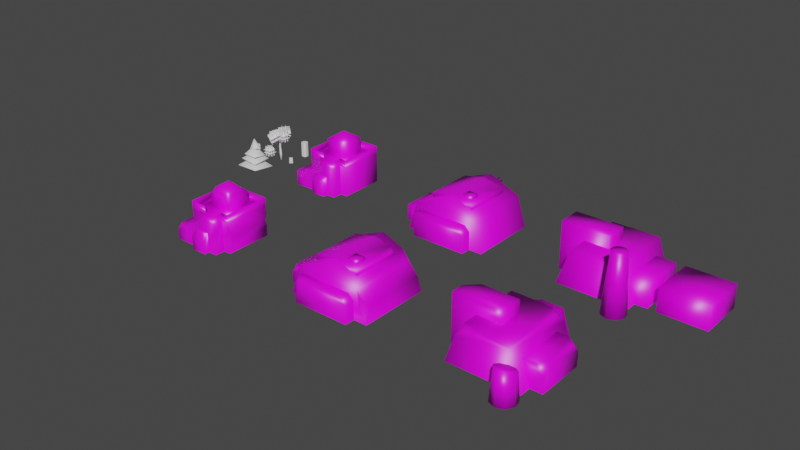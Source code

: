 # Source: Buildings.blend  (saved by Blender 2.92.15; exported with 4.5.12 LTS)
import bpy
from mathutils import Matrix  # noqa: F401  (used for matrix-valued properties, if any)

bpy.ops.wm.read_factory_settings(use_empty=True)
scene = bpy.context.scene
scene.name = 'Scene'

# ---- collections
col_collection = bpy.data.collections.new('Collection'); scene.collection.children.link(col_collection)

# ---- images (referenced by path relative to the original .blend; pixels are not part of the script)
import os
ASSET_DIR = os.environ.get("B2B_ASSET_DIR", "")  # directory of the original .blend (textures are referenced by path, not embedded)
HERE = os.path.dirname(os.path.abspath(__file__))  # packed textures are extracted next to this script under _unpacked/

def load_image(name, relpath, width, height, colorspace="sRGB"):
    """Load a texture the original file referenced (path relative to the .blend, or extracted next to this script)."""
    p = next((c for c in (os.path.join(HERE, relpath), os.path.join(ASSET_DIR, relpath)) if relpath and os.path.exists(c)), "")
    if p:
        img = bpy.data.images.load(p, check_existing=True)
        img.name = name
    else:  # same state as the original file: an image datablock whose file is absent (Cycles renders it pink)
        img = bpy.data.images.new(name, width, height)
        img.source = "FILE"
        img.filepath = "//" + (relpath or name)
    img.colorspace_settings.name = colorspace
    return img
img_factory_full___albedo = load_image('Factory full - Albedo', 'Factory full - Albedo.png', 1024, 1024, 'sRGB')

# ---- materials (node trees are filled in below, after node groups)
mat_factory_full = bpy.data.materials.new('Factory full')
mat_factory_full.alpha_threshold = 0.0
mat_factory_full.use_transparent_shadow = False
mat_factory_full.line_color = (0.0, 0.0, 0.0, 1.0)

# ---- material node trees
mat_factory_full.use_nodes = True; mat_factory_full.node_tree.nodes.clear()
_N = mat_factory_full.node_tree.nodes; _L = mat_factory_full.node_tree.links
n0 = _N.new('ShaderNodeOutputMaterial'); n0.name = 'Material Output'; n0.location = (300, 300)
n1 = _N.new('ShaderNodeBsdfPrincipled'); n1.name = 'Principled BSDF'; n1.location = (10, 300)
n1.distribution = 'GGX'
n1.subsurface_method = 'BURLEY'
n1.inputs[2].default_value = 0.4
n1.inputs[3].default_value = 1.45
n1.inputs[27].default_value = (0.0, 0.0, 0.0, 1.0)
n1.inputs[28].default_value = 1.0
n2 = _N.new('ShaderNodeTexImage'); n2.name = 'Image Texture'; n2.location = (-280, 275)
n2.image = img_factory_full___albedo
_L.new(n1.outputs[0], n0.inputs[0])
_L.new(n2.outputs[0], n1.inputs[0])
n0.is_active_output = True

# ---- world
world_world = bpy.data.worlds.new('World'); scene.world = world_world
world_world.use_nodes = True; world_world.node_tree.nodes.clear()
_N = world_world.node_tree.nodes; _L = world_world.node_tree.links
n0 = _N.new('ShaderNodeOutputWorld'); n0.name = 'World Output'; n0.location = (300, 300)
n1 = _N.new('ShaderNodeBackground'); n1.name = 'Background'; n1.location = (10, 300)
n1.inputs[0].default_value = (0.05088, 0.05088, 0.05088, 1.0)
_L.new(n1.outputs[0], n0.inputs[0])
n0.is_active_output = True
world_world.color = (0.05088, 0.05088, 0.05088)
world_world.use_sun_shadow = False
world_world.sun_shadow_jitter_overblur = 0.0

# ---- meshes
me_cube = bpy.data.meshes.new('Cube')
me_cube.from_pydata([(3.0, 4.5, 4.5), (4.5, 4.5, 0.0), (3.0, -4.5, 4.5), (4.5, -4.5, 0.0), (-3.0, 4.5, 4.5), (-4.5, 4.5, 0.0), (-3.0, -4.5, 4.5), (-4.5, -4.5, 0.0), (-1.86, 4.5, 3.33), (-2.97, 4.5, 0.0), (-1.86, 6.661, 3.33), (-2.97, 6.661, 0.0), (1.86, 4.5, 3.33), (2.97, 4.5, 0.0), (1.86, 6.661, 3.33), (2.97, 6.661, 0.0), (-6.0, -1.5, 0.0), (-6.0, -1.5, 6.0), (-6.0, 1.5, 0.0), (-6.0, 1.5, 6.0), (0.0, -1.5, 0.0), (0.0, -1.5, 6.0), (0.0, 1.5, 0.0), (0.0, 1.5, 6.0), (3.438, -3.0, 0.0), (3.438, -3.0, 3.0), (3.438, 3.0, 0.0), (3.438, 3.0, 3.0), (6.0, -3.0, 0.0), (6.0, -3.0, 3.0), (6.0, 3.0, 0.0), (6.0, 3.0, 3.0), (3.654, -7.548, 0.0), (3.654, -6.999, 7.5), (2.69, -7.197, 0.0), (3.043, -6.776, 7.5), (2.177, -6.308, 0.0), (2.717, -6.213, 7.5), (2.355, -5.298, 0.0), (2.83, -5.572, 7.5), (3.141, -4.638, 0.0), (3.329, -5.154, 7.5), (4.167, -4.638, 0.0), (3.98, -5.154, 7.5), (4.953, -5.298, 0.0), (4.478, -5.572, 7.5), (5.131, -6.308, 0.0), (4.591, -6.213, 7.5), (4.618, -7.197, 0.0), (4.266, -6.776, 7.5)], [], [(0, 4, 6, 2), (3, 2, 6, 7), (7, 6, 4, 5), (1, 0, 2, 3), (5, 4, 0, 1), (8, 12, 14, 10), (11, 10, 14, 15), (15, 14, 12, 13), (9, 8, 10, 11), (16, 17, 19, 18), (18, 19, 23, 22), (22, 23, 21, 20), (20, 21, 17, 16), (23, 19, 17, 21), (26, 27, 31, 30), (30, 31, 29, 28), (28, 29, 25, 24), (31, 27, 25, 29), (32, 33, 35, 34), (34, 35, 37, 36), (36, 37, 39, 38), (38, 39, 41, 40), (40, 41, 43, 42), (42, 43, 45, 44), (44, 45, 47, 46), (35, 33, 49, 47, 45, 43, 41, 39, 37), (46, 47, 49, 48), (48, 49, 33, 32), (32, 34, 36, 38, 40, 42, 44, 46, 48)])
me_cube.polygons.foreach_set('use_smooth', [True] * 29)
_uv = me_cube.uv_layers.new(name='UVMap')
_uv.uv.foreach_set('vector', [0.625, 0.5, 0.875, 0.5, 0.875, 0.75, 0.625, 0.75, 0.375, 0.75, 0.625, 0.75, 0.625, 1.0, 0.375, 1.0, 0.375, 0.0, 0.625, 0.0, 0.625, 0.25, 0.375, 0.25, 0.375, 0.5, 0.625, 0.5, 0.625, 0.75, 0.375, 0.75, 0.375, 0.25, 0.625, 0.25, 0.625, 0.5, 0.375, 0.5, 0.625, 0.5, 0.875, 0.5, 0.875, 0.75, 0.625, 0.75, 0.375, 0.75, 0.625, 0.75, 0.625, 1.0, 0.375, 1.0, 0.375, 0.0, 0.625, 0.0, 0.625, 0.25, 0.375, 0.25, 0.375, 0.5, 0.625, 0.5, 0.625, 0.75, 0.375, 0.75, 0.375, 0.0, 0.625, 0.0, 0.625, 0.25, 0.375, 0.25, 0.375, 0.25, 0.625, 0.25, 0.625, 0.5, 0.375, 0.5, 0.375, 0.5, 0.625, 0.5, 0.625, 0.75, 0.375, 0.75, 0.375, 0.75, 0.625, 0.75, 0.625, 1.0, 0.375, 1.0, 0.625, 0.5, 0.875, 0.5, 0.875, 0.75, 0.625, 0.75, 0.375, 0.25, 0.625, 0.25, 0.625, 0.5, 0.375, 0.5, 0.375, 0.5, 0.625, 0.5, 0.625, 0.75, 0.375, 0.75, 0.375, 0.75, 0.625, 0.75, 0.625, 1.0, 0.375, 1.0, 0.625, 0.5, 0.875, 0.5, 0.875, 0.75, 0.625, 0.75, 1.0, 0.5, 1.0, 1.0, 0.8889, 1.0, 0.8889, 0.5, 0.8889, 0.5, 0.8889, 1.0, 0.7778, 1.0, 0.7778, 0.5, 0.7778, 0.5, 0.7778, 1.0, 0.6667, 1.0, 0.6667, 0.5, 0.6667, 0.5, 0.6667, 1.0, 0.5556, 1.0, 0.5556, 0.5, 0.5556, 0.5, 0.5556, 1.0, 0.4444, 1.0, 0.4444, 0.5, 0.4444, 0.5, 0.4444, 1.0, 0.3333, 1.0, 0.3333, 0.5, 0.3333, 0.5, 0.3333, 1.0, 0.2222, 1.0, 0.2222, 0.5, 0.4043, 0.4339, 0.25, 0.49, 0.09573, 0.4339, 0.01365, 0.2917, 0.04215, 0.13, 0.1679, 0.02447, 0.3321, 0.02447, 0.4578, 0.13, 0.4864, 0.2917, 0.2222, 0.5, 0.2222, 1.0, 0.1111, 1.0, 0.1111, 0.5, 0.1111, 0.5, 0.1111, 1.0, 4.47e-08, 1.0, 4.47e-08, 0.5, 0.75, 0.49, 0.9043, 0.4339, 0.9864, 0.2917, 0.9578, 0.13, 0.8321, 0.02447, 0.6679, 0.02447, 0.5422, 0.13, 0.5136, 0.2917, 0.5957, 0.4339])
me_cube.materials.append(mat_factory_full)
me_cube.use_remesh_preserve_volume = False
me_cube.use_remesh_preserve_attributes = False
me_cube.use_mirror_vertex_groups = False
me_cube.update()
me_cube_001 = bpy.data.meshes.new('Cube.001')
me_cube_001.from_pydata([(4.119, 4.531, 3.822), (5.355, 4.531, 0.0), (4.119, -4.531, 3.822), (5.355, -4.531, 0.0), (-4.119, 4.531, 3.822), (-5.355, 4.531, 0.0), (-4.119, -4.531, 3.822), (-5.355, -4.531, 0.0), (0.0, -4.531, 5.492), (0.0, 4.531, 5.492), (2.867, 3.154, 4.922), (2.867, -3.154, 4.922), (-2.867, 3.154, 4.922), (-2.867, -3.154, 4.922), (0.0, -3.154, 5.492), (0.0, 3.154, 5.492), (2.867, 3.154, 4.21), (2.867, -3.154, 4.21), (-2.867, 3.154, 4.21), (-2.867, -3.154, 4.21), (0.8581, -2.261, 5.279), (0.8581, -2.261, 5.48), (0.8581, -0.9861, 5.279), (0.8581, -0.9861, 5.48), (2.133, -2.261, 4.999), (2.133, -2.261, 5.48), (2.133, -0.9861, 4.999), (2.133, -0.9861, 5.48), (-0.2137, 4.467, 3.726), (-0.2137, 4.467, 4.153), (-0.2137, 6.688, 3.726), (-0.2137, 6.688, 4.153), (0.2137, 4.467, 3.726), (0.2137, 4.467, 4.153), (0.2137, 6.688, 3.726), (0.2137, 6.688, 4.153), (2.409, 4.507, -0.001164), (2.25, 4.509, 2.999), (2.091, 4.507, -0.001164), (2.25, 5.537, -0.001164), (-2.091, 4.507, -0.001164), (-2.25, 4.509, 2.999), (-2.409, 4.507, -0.001164), (-2.25, 5.537, -0.001164), (-6.855, -2.938, 0.0), (-6.855, -2.938, 2.0), (-6.855, 3.668, 0.0), (-6.855, 1.5, 2.0), (-5.182, -2.938, 0.0), (-4.611, -2.938, 2.0), (-5.182, 3.668, 0.0), (-4.611, 1.5, 2.0), (-3.619, -5.822, 0.0), (-3.619, -5.822, 3.0), (-3.619, -4.47, 0.0), (-3.619, -4.47, 3.0), (3.619, -5.822, 0.0), (3.619, -4.47, 0.0), (3.619, -5.822, 2.327), (2.946, -5.822, 3.0), (2.946, -4.47, 3.0), (3.619, -4.47, 2.327)], [], [(9, 4, 6, 8), (3, 2, 8, 6, 7), (7, 6, 4, 5), (1, 0, 2, 3), (5, 4, 9, 0, 1), (0, 9, 8, 2), (15, 12, 13, 14), (10, 15, 14, 11), (13, 12, 18, 19), (10, 11, 17, 16), (15, 18, 12), (10, 16, 15), (14, 17, 11), (13, 19, 14), (20, 21, 23, 22), (22, 23, 27, 26), (26, 27, 25, 24), (24, 25, 21, 20), (28, 29, 31, 30), (27, 23, 21, 25), (30, 31, 35, 34), (34, 35, 33, 32), (30, 34, 32, 28), (35, 31, 29, 33), (36, 39, 37), (39, 38, 37), (40, 43, 41), (43, 42, 41), (44, 45, 47, 46), (46, 47, 51, 50), (48, 49, 45, 44), (51, 47, 45, 49), (52, 53, 55, 54), (56, 58, 59, 53, 52), (57, 61, 58, 56), (60, 59, 58, 61), (60, 55, 53, 59)])
me_cube_001.polygons.foreach_set('use_smooth', [True] * 37)
_uv = me_cube_001.uv_layers.new(name='UVMap')
_uv.uv.foreach_set('vector', [0.1901, 0.0, 0.3801, 0.0, 0.3801, 0.4181, 0.1901, 0.4181, 0.8869, 0.4941, 0.7106, 0.4371, 0.6335, 0.2471, 0.7106, 0.05702, 0.8869, 0.0, 0.7386, 0.9138, 0.5595, 0.912, 0.5595, 0.4941, 0.7386, 0.496, 0.5595, 0.9119, 0.3801, 0.9139, 0.3801, 0.4962, 0.5595, 0.4941, 0.6335, 0.4941, 0.4572, 0.4371, 0.3801, 0.2471, 0.4572, 0.05702, 0.6335, 0.0, 0.0, 0.0, 0.1901, 0.0, 0.1901, 0.4181, 0.0, 0.4181, 0.1323, 0.4181, 0.2646, 0.4181, 0.2646, 0.7092, 0.1323, 0.7092, 0.0, 0.4181, 0.1323, 0.4181, 0.1323, 0.7092, 0.0, 0.7092, 0.9821, 0.0, 0.9821, 0.2908, 0.9493, 0.2909, 0.9493, 6.557e-05, 0.1251, 0.7092, 0.1251, 1.0, 0.09228, 0.9999, 0.09228, 0.7092, 0.05994, 0.9576, 0.05994, 0.8127, 0.08991, 0.8261, 0.02997, 0.8261, 0.05994, 0.8127, 0.05994, 0.9576, 0.9223, 0.9438, 0.9223, 0.7989, 0.9522, 0.8123, 0.0, 0.8261, 0.02997, 0.8127, 0.02997, 0.9576, 0.3681, 0.4181, 0.3774, 0.4181, 0.3774, 0.4769, 0.3681, 0.4769, 0.8497, 0.8281, 0.859, 0.8281, 0.859, 0.887, 0.8368, 0.887, 0.2106, 0.8475, 0.2328, 0.8476, 0.2328, 0.9063, 0.2106, 0.9063, 0.2106, 0.9063, 0.1884, 0.9063, 0.1884, 0.8475, 0.1977, 0.8475, 0.7974, 0.8282, 0.8171, 0.8281, 0.8171, 0.9305, 0.7974, 0.9306, 0.7386, 0.8281, 0.7974, 0.8281, 0.7974, 0.887, 0.7386, 0.887, 0.2525, 0.8475, 0.2525, 0.8672, 0.2328, 0.8672, 0.2328, 0.8475, 0.8171, 0.8281, 0.8368, 0.8282, 0.8368, 0.9306, 0.8171, 0.9305, 0.3577, 0.8254, 0.3774, 0.8254, 0.3774, 0.9279, 0.3577, 0.9279, 0.3577, 0.7229, 0.3774, 0.7229, 0.3774, 0.8254, 0.3577, 0.8254, 0.3124, 0.8615, 0.2646, 0.8611, 0.3124, 0.7229, 0.9223, 0.9451, 0.877, 0.9299, 0.9223, 0.7989, 0.3124, 0.7381, 0.3577, 0.7229, 0.3577, 0.8691, 0.8869, 0.3033, 0.9347, 0.3029, 0.9347, 0.4415, 0.9691, 0.7987, 0.877, 0.7989, 0.877, 0.5943, 0.9691, 0.4941, 0.3681, 0.4181, 0.3681, 0.5182, 0.2646, 0.5182, 0.2909, 0.4181, 3.373e-09, 0.7355, 0.09228, 0.7092, 0.09228, 0.8127, 0.0, 0.8127, 0.2646, 0.5182, 0.3681, 0.5182, 0.3681, 0.7229, 0.2646, 0.7229, 0.2508, 0.7093, 0.2508, 0.8475, 0.1884, 0.8474, 0.1884, 0.7092, 0.7386, 0.4941, 0.8459, 0.4941, 0.877, 0.5252, 0.877, 0.8281, 0.7386, 0.8281, 0.1884, 0.7096, 0.1874, 0.8168, 0.1251, 0.8163, 0.1261, 0.7092, 0.1884, 0.8496, 0.1261, 0.8492, 0.1251, 0.8163, 0.1874, 0.8168, 0.9493, 0.0, 0.9493, 0.3029, 0.8869, 0.3029, 0.8869, 0.0])
me_cube_001.materials.append(mat_factory_full)
me_cube_001.use_remesh_preserve_volume = False
me_cube_001.use_remesh_preserve_attributes = False
me_cube_001.use_mirror_vertex_groups = False
me_cube_001.update()
me_cube_002 = bpy.data.meshes.new('Cube.002')
me_cube_002.from_pydata([(4.5, 4.5, 0.0), (3.0, -4.5, 4.5), (4.5, -4.5, 0.0), (-3.0, 4.5, 4.5), (-4.5, 4.5, 0.0), (-4.5, -4.5, 0.0), (-1.86, 4.5, 3.33), (-2.97, 4.5, 0.0), (-2.97, 6.661, 0.0), (1.86, 4.5, 3.33), (2.97, 4.5, 0.0), (1.86, 6.661, 3.33), (2.97, 6.661, 0.0), (-6.0, -1.5, 0.0), (-6.0, -1.5, 6.0), (-6.0, 1.5, 0.0), (0.0, -1.5, 0.0), (0.0, 1.5, 0.0), (0.0, 1.5, 6.0), (3.438, -3.0, 0.0), (3.438, -3.0, 3.0), (3.438, 3.0, 0.0), (3.438, 3.0, 3.0), (6.0, -3.0, 0.0), (6.0, 3.0, 0.0), (3.654, -7.548, 0.0), (2.69, -7.197, 0.0), (2.177, -6.308, 0.0), (2.355, -5.298, 0.0), (3.141, -4.638, 0.0), (4.167, -4.638, 0.0), (4.953, -5.298, 0.0), (5.131, -6.308, 0.0), (4.618, -7.197, 0.0), (4.743, -5.419, 3.316), (4.869, -6.262, 3.635), (4.435, -6.978, 3.907), (2.874, -6.978, 3.907), (2.439, -6.262, 3.635), (2.565, -5.419, 3.316), (3.654, -7.254, 4.012), (3.219, -4.851, 3.1), (4.09, -4.851, 3.1), (-4.585, 1.5, 6.0), (-6.0, 1.5, 4.585), (-6.0, 0.08532, 6.0), (-1.145, -1.5, 6.0), (0.0, -1.5, 4.855), (0.0, -0.3549, 6.0), (1.889, 4.5, 4.5), (3.0, 3.389, 4.5), (3.351, 4.5, 3.446), (-3.351, -4.5, 3.446), (-1.889, -4.5, 4.5), (-3.0, -3.389, 4.5), (-1.86, 5.549, 3.33), (-0.7488, 6.661, 3.33), (-2.212, 6.661, 2.276), (4.889, -3.0, 3.0), (6.0, -3.0, 1.889), (6.0, -1.889, 3.0), (6.0, 1.889, 3.0), (6.0, 3.0, 1.889), (4.889, 3.0, 3.0)], [], [(5, 52, 54, 3, 4), (7, 6, 55, 57, 8), (2, 1, 53, 52, 5), (50, 49, 3, 54, 53, 1), (0, 51, 50, 1, 2), (61, 63, 22, 20, 58, 60), (6, 9, 11, 56, 55), (12, 11, 9, 10), (8, 57, 56, 11, 12), (15, 44, 43, 18, 17), (16, 47, 46, 14, 13), (13, 14, 45, 44, 15), (23, 59, 58, 20, 19), (21, 22, 63, 62, 24), (24, 62, 61, 60, 59, 23), (25, 40, 37, 26), (26, 37, 38, 27), (27, 38, 39, 28), (28, 39, 41, 29), (29, 41, 42, 30), (30, 42, 34, 31), (31, 34, 35, 32), (32, 35, 36, 33), (33, 36, 40, 25), (25, 26, 27, 28, 29, 30, 31, 32, 33), (40, 36, 35, 34, 42, 41, 39, 38, 37), (43, 44, 45), (17, 18, 48, 47, 16), (46, 47, 48), (18, 43, 45, 14, 46, 48), (49, 50, 51), (52, 53, 54), (55, 56, 57), (58, 59, 60), (61, 62, 63), (4, 3, 49, 51, 0)])
me_cube_002.polygons.foreach_set('use_smooth', [True] * 36)
_uv = me_cube_002.uv_layers.new(name='UVMap')
_uv.uv.foreach_set('vector', [0.375, 0.0, 0.5664, 0.0, 0.625, 0.03087, 0.625, 0.25, 0.375, 0.25, 0.375, 0.5, 0.625, 0.5, 0.625, 0.6214, 0.5459, 0.75, 0.375, 0.75, 0.375, 0.75, 0.625, 0.75, 0.625, 0.9537, 0.5664, 1.0, 0.375, 1.0, 0.625, 0.5309, 0.6713, 0.5, 0.875, 0.5, 0.875, 0.7191, 0.8287, 0.75, 0.625, 0.75, 0.375, 0.5, 0.5664, 0.5, 0.625, 0.5309, 0.625, 0.75, 0.375, 0.75, 0.625, 0.5463, 0.7334, 0.5, 0.875, 0.5, 0.875, 0.75, 0.7334, 0.75, 0.625, 0.7037, 0.625, 0.5, 0.875, 0.5, 0.875, 0.75, 0.6997, 0.75, 0.625, 0.6214, 0.375, 0.0, 0.625, 0.0, 0.625, 0.25, 0.375, 0.25, 0.375, 0.75, 0.5459, 0.75, 0.625, 0.8247, 0.625, 1.0, 0.375, 1.0, 0.375, 0.25, 0.5661, 0.25, 0.625, 0.3089, 0.625, 0.5, 0.375, 0.5, 0.375, 0.75, 0.5773, 0.75, 0.625, 0.7977, 0.625, 1.0, 0.375, 1.0, 0.375, 0.0, 0.625, 0.0, 0.625, 0.1321, 0.5661, 0.25, 0.375, 0.25, 0.375, 0.75, 0.5324, 0.75, 0.625, 0.8584, 0.625, 1.0, 0.375, 1.0, 0.375, 0.25, 0.625, 0.25, 0.625, 0.3916, 0.5324, 0.5, 0.375, 0.5, 0.375, 0.5, 0.5324, 0.5, 0.625, 0.5463, 0.625, 0.7037, 0.5324, 0.75, 0.375, 0.75, 1.0, 0.5, 1.0, 0.7675, 0.8889, 0.7605, 0.8889, 0.5, 0.8889, 0.5, 0.8889, 0.7605, 0.7778, 0.7424, 0.7778, 0.5, 0.7778, 0.5, 0.7778, 0.7424, 0.6667, 0.721, 0.6667, 0.5, 0.6667, 0.5, 0.6667, 0.721, 0.5556, 0.7067, 0.5556, 0.5, 0.5556, 0.5, 0.5556, 0.7067, 0.4444, 0.7067, 0.4444, 0.5, 0.4444, 0.5, 0.4444, 0.7067, 0.3333, 0.721, 0.3333, 0.5, 0.3333, 0.5, 0.3333, 0.721, 0.2222, 0.7424, 0.2222, 0.5, 0.2222, 0.5, 0.2222, 0.7424, 0.1111, 0.7605, 0.1111, 0.5, 0.1111, 0.5, 0.1111, 0.7605, 4.47e-08, 0.7675, 4.47e-08, 0.5, 0.75, 0.49, 0.9043, 0.4339, 0.9864, 0.2917, 0.9578, 0.13, 0.8321, 0.02447, 0.6679, 0.02447, 0.5422, 0.13, 0.5136, 0.2917, 0.5957, 0.4339, 1.0, 0.7675, 0.1111, 0.7605, 0.2222, 0.7424, 0.3333, 0.721, 0.4444, 0.7067, 0.5556, 0.7067, 0.6667, 0.721, 0.7778, 0.7424, 0.8889, 0.7605, 0.8161, 0.5, 0.5661, 0.25, 0.625, 0.1321, 0.375, 0.5, 0.625, 0.5, 0.625, 0.6546, 0.5773, 0.75, 0.375, 0.75, 0.6727, 0.75, 0.5773, 0.75, 0.625, 0.6546, 0.625, 0.5, 0.8161, 0.5, 0.875, 0.6179, 0.875, 0.75, 0.6727, 0.75, 0.625, 0.6546, 0.625, 0.4537, 0.625, 0.5309, 0.5664, 0.5, 0.5664, 0.0, 0.625, 0.9537, 0.875, 0.7191, 0.625, 0.6214, 0.6997, 0.75, 0.5459, 0.75, 0.7334, 0.75, 0.5324, 0.75, 0.625, 0.7037, 0.625, 0.5463, 0.5324, 0.5, 0.625, 0.3916, 0.375, 0.25, 0.625, 0.25, 0.625, 0.4537, 0.5664, 0.5, 0.375, 0.5])
me_cube_002.materials.append(mat_factory_full)
me_cube_002.use_remesh_preserve_volume = False
me_cube_002.use_remesh_preserve_attributes = False
me_cube_002.use_mirror_vertex_groups = False
me_cube_002.update()
me_cube_004 = bpy.data.meshes.new('Cube.004')
me_cube_004.from_pydata([(3.0, 3.0, 3.0), (3.0, 3.0, 0.0), (3.0, -3.0, 3.0), (3.0, -3.0, 0.0), (-3.0, 3.0, 3.0), (-3.0, 3.0, 0.0), (-3.0, -3.0, 3.0), (-3.0, -3.0, 0.0)], [], [(0, 4, 6, 2), (3, 2, 6, 7), (7, 6, 4, 5), (1, 0, 2, 3), (5, 4, 0, 1)])
me_cube_004.polygons.foreach_set('use_smooth', [True] * 5)
_uv = me_cube_004.uv_layers.new(name='UVMap')
_uv.uv.foreach_set('vector', [0.625, 0.5, 0.875, 0.5, 0.875, 0.75, 0.625, 0.75, 0.375, 0.75, 0.625, 0.75, 0.625, 1.0, 0.375, 1.0, 0.375, 0.0, 0.625, 0.0, 0.625, 0.25, 0.375, 0.25, 0.375, 0.5, 0.625, 0.5, 0.625, 0.75, 0.375, 0.75, 0.375, 0.25, 0.625, 0.25, 0.625, 0.5, 0.375, 0.5])
me_cube_004.materials.append(mat_factory_full)
me_cube_004.use_remesh_preserve_volume = False
me_cube_004.use_remesh_preserve_attributes = False
me_cube_004.use_mirror_vertex_groups = False
me_cube_004.update()
me_cube_005 = bpy.data.meshes.new('Cube.005')
me_cube_005.from_pydata([(-0.2092, -0.4218, 0.0), (-0.4218, -0.2092, 0.0), (-0.4218, -0.2092, 2.0), (-0.2092, -0.4218, 2.0), (-0.4218, 0.2092, 0.0), (-0.2092, 0.4218, 0.0), (-0.2092, 0.4218, 2.0), (-0.4218, 0.2092, 2.0), (0.4218, -0.2092, 0.0), (0.2092, -0.4218, 0.0), (0.2092, -0.4218, 2.0), (0.4218, -0.2092, 2.0), (0.2092, 0.4218, 0.0), (0.4218, 0.2092, 0.0), (0.4218, 0.2092, 2.0), (0.2092, 0.4218, 2.0)], [], [(9, 10, 3, 0), (13, 14, 11, 8), (14, 15, 6, 7, 2, 3, 10, 11), (1, 2, 7, 4), (5, 6, 15, 12), (0, 3, 2, 1), (6, 5, 4, 7), (14, 13, 12, 15), (10, 9, 8, 11), (4, 5, 12, 13, 8, 9, 0, 1)])
_uv = me_cube_005.uv_layers.new(name='UVMap')
_uv.uv.foreach_set('vector', [0.375, 0.813, 0.625, 0.813, 0.625, 0.937, 0.375, 0.937, 0.375, 0.563, 0.625, 0.563, 0.625, 0.687, 0.375, 0.687, 0.625, 0.563, 0.688, 0.5, 0.812, 0.5, 0.875, 0.563, 0.875, 0.687, 0.812, 0.75, 0.688, 0.75, 0.625, 0.687, 0.375, 0.06301, 0.625, 0.06301, 0.625, 0.187, 0.375, 0.187, 0.375, 0.313, 0.625, 0.313, 0.625, 0.437, 0.375, 0.437, 0.375, 0.0, 0.625, 0.0, 0.625, 0.06301, 0.375, 0.06301, 0.625, 0.313, 0.375, 0.313, 0.375, 0.187, 0.625, 0.187, 0.625, 0.563, 0.375, 0.563, 0.375, 0.437, 0.625, 0.437, 0.625, 0.813, 0.375, 0.813, 0.375, 0.687, 0.625, 0.687, 0.125, 0.563, 0.188, 0.5, 0.312, 0.5, 0.375, 0.563, 0.375, 0.687, 0.312, 0.75, 0.188, 0.75, 0.125, 0.687])
me_cube_005.use_remesh_fix_poles = True
me_cube_005.use_remesh_preserve_attributes = False
me_cube_005.use_mirror_vertex_groups = False
me_cube_005.update()
me_cube_006 = bpy.data.meshes.new('Cube.006')
me_cube_006.from_pydata([(5.355, 4.531, 0.0), (4.119, -4.531, 3.822), (5.355, -4.531, 0.0), (4.405, -4.531, 2.938), (-5.355, 4.531, 0.0), (-5.355, -4.531, 0.0), (0.0, -4.531, 5.492), (0.0, 4.531, 5.492), (2.867, -3.154, 4.922), (-2.867, 3.154, 4.922), (-2.867, -3.154, 4.922), (0.0, -3.154, 5.492), (0.0, 3.154, 5.492), (2.867, 3.154, 4.21), (2.867, -3.154, 4.21), (-2.867, 3.154, 4.21), (-2.867, -3.154, 4.21), (0.8581, -2.261, 5.279), (0.8581, -2.261, 5.48), (0.8581, -0.9861, 5.279), (0.8581, -0.9861, 5.48), (2.133, -2.261, 4.999), (2.133, -2.261, 5.48), (2.133, -0.9861, 4.999), (2.133, -0.9861, 5.48), (-0.2137, 4.467, 3.726), (-0.2137, 4.467, 4.153), (-0.2137, 5.785, 3.726), (-0.2137, 5.508, 4.153), (0.2137, 4.467, 3.726), (0.2137, 4.467, 4.153), (0.2137, 5.785, 3.726), (0.2137, 5.508, 4.153), (2.409, 4.507, -0.001164), (2.25, 4.509, 2.999), (2.091, 4.507, -0.001164), (2.25, 5.537, -0.001164), (-6.855, -2.938, 0.0), (-6.855, 3.668, 0.0), (-5.182, -2.938, 0.0), (-4.611, -2.938, 2.0), (-5.182, 3.668, 0.0), (-4.611, 1.5, 2.0), (-3.619, -5.822, 0.0), (-3.619, -4.47, 0.0), (-3.619, -4.47, 3.0), (3.619, -5.822, 0.0), (3.619, -4.47, 0.0), (3.619, -5.822, 2.327), (2.946, -5.822, 3.0), (2.946, -4.47, 3.0), (3.619, -4.47, 2.327), (2.626, 4.531, 4.427), (4.119, 3.805, 3.822), (4.817, 4.531, 1.662), (-4.342, -4.531, 3.131), (-3.447, -4.531, 4.094), (-4.119, -3.805, 3.822), (2.867, 3.154, 4.21), (2.155, 3.154, 5.063), (2.867, 2.428, 4.922), (-6.129, -2.938, 2.0), (-6.855, -2.212, 2.0), (-6.855, -2.938, 1.274), (-6.129, 1.5, 2.0), (-6.855, 2.034, 1.508), (-6.855, 0.7742, 2.0), (-2.894, -5.822, 3.0), (-3.619, -5.096, 3.0), (-3.619, -5.822, 2.274), (-4.119, 3.011, 3.822), (-2.711, 4.531, 4.393), (-4.587, 4.531, 2.375), (5.13, -4.531, 0.6958), (4.846, -3.415, 1.574), (4.232, -4.531, 1.507), (-5.053, 4.531, 0.9339), (-4.468, 4.531, 1.167), (-4.951, 3.631, 1.25)], [], [(58, 60, 8, 14, 13), (5, 55, 57, 70, 72, 78, 76, 4), (2, 73, 75, 3, 1, 6, 56, 55, 5), (53, 52, 7, 6, 1), (0, 54, 53, 1, 3, 74, 73, 2), (12, 9, 10, 11), (59, 58, 13, 12), (10, 9, 15, 16), (60, 59, 12, 11, 8), (12, 15, 9), (39, 40, 61, 63, 37), (11, 14, 8), (10, 16, 11), (17, 18, 20, 19), (19, 20, 24, 23), (23, 24, 22, 21), (21, 22, 18, 17), (25, 26, 28, 27), (24, 20, 18, 22), (27, 28, 32, 31), (31, 32, 30, 29), (27, 31, 29, 25), (32, 28, 26, 30), (33, 36, 34), (36, 35, 34), (42, 64, 66, 62, 61, 40), (46, 48, 49, 67, 69, 43), (37, 63, 62, 66, 65, 38), (38, 65, 64, 42, 41), (50, 45, 68, 67, 49), (43, 69, 68, 45, 44), (47, 51, 48, 46), (50, 49, 48, 51), (52, 53, 54), (55, 56, 57), (58, 59, 60), (61, 62, 63), (64, 65, 66), (67, 68, 69), (7, 71, 70, 57, 56, 6), (70, 71, 72), (4, 76, 77, 72, 71, 7, 52, 54, 0), (73, 74, 75), (75, 74, 3), (78, 77, 76), (77, 78, 72)])
me_cube_006.polygons.foreach_set('use_smooth', [True] * 46)
_uv = me_cube_006.uv_layers.new(name='UVMap')
_uv.uv.foreach_set('vector', [0.625, 0.5, 0.625, 0.5288, 0.625, 0.75, 0.625, 0.75, 0.625, 0.5, 0.375, 0.0, 0.5798, 0.0, 0.625, 0.02002, 0.625, 0.2081, 0.5304, 0.25, 0.4568, 0.2252, 0.4361, 0.25, 0.375, 0.25, 0.375, 0.75, 0.4205, 0.75, 0.4709, 0.7665, 0.5672, 0.75, 0.625, 0.75, 0.625, 0.875, 0.625, 0.9796, 0.5798, 1.0, 0.375, 1.0, 0.625, 0.52, 0.6703, 0.5, 0.75, 0.5, 0.75, 0.75, 0.625, 0.75, 0.375, 0.5, 0.4837, 0.5, 0.625, 0.52, 0.625, 0.75, 0.5672, 0.75, 0.478, 0.7192, 0.4205, 0.75, 0.375, 0.75, 0.75, 0.5, 0.875, 0.5, 0.875, 0.75, 0.75, 0.75, 0.656, 0.5, 0.625, 0.5, 0.625, 0.5, 0.75, 0.5, 0.875, 0.75, 0.875, 0.5, 0.875, 0.5, 0.875, 0.75, 0.625, 0.5288, 0.656, 0.5, 0.75, 0.5, 0.75, 0.75, 0.625, 0.75, 0.75, 0.5, 0.875, 0.5, 0.875, 0.5, 0.375, 0.75, 0.625, 0.75, 0.625, 0.9191, 0.5343, 1.0, 0.375, 1.0, 0.75, 0.75, 0.625, 0.75, 0.625, 0.75, 0.875, 0.75, 0.875, 0.75, 0.75, 0.75, 0.375, 0.0, 0.625, 0.0, 0.625, 0.25, 0.375, 0.25, 0.375, 0.25, 0.625, 0.25, 0.625, 0.5, 0.375, 0.5, 0.375, 0.5, 0.625, 0.5, 0.625, 0.75, 0.375, 0.75, 0.375, 0.75, 0.625, 0.75, 0.625, 1.0, 0.375, 1.0, 0.375, 0.0, 0.625, 0.0, 0.625, 0.25, 0.375, 0.25, 0.625, 0.5, 0.875, 0.5, 0.875, 0.75, 0.625, 0.75, 0.375, 0.25, 0.625, 0.25, 0.625, 0.5, 0.375, 0.5, 0.375, 0.5, 0.625, 0.5, 0.625, 0.75, 0.375, 0.75, 0.125, 0.5, 0.375, 0.5, 0.375, 0.75, 0.125, 0.75, 0.625, 0.5, 0.875, 0.5, 0.875, 0.75, 0.625, 0.75, 0.375, 0.25, 0.375, 0.5, 0.625, 0.5, 0.375, 0.5, 0.375, 0.75, 0.625, 0.75, 0.625, 0.5, 0.7941, 0.5, 0.875, 0.5409, 0.875, 0.7091, 0.7941, 0.75, 0.625, 0.75, 0.375, 0.75, 0.5689, 0.75, 0.625, 0.7732, 0.625, 0.9749, 0.5645, 1.0, 0.375, 1.0, 0.375, 0.0, 0.5343, 0.0, 0.625, 0.04089, 0.625, 0.2091, 0.5635, 0.25, 0.375, 0.25, 0.375, 0.25, 0.5635, 0.25, 0.625, 0.3309, 0.625, 0.5, 0.375, 0.5, 0.6482, 0.5, 0.875, 0.5, 0.875, 0.6158, 0.8499, 0.75, 0.6482, 0.75, 0.375, 0.0, 0.5645, 0.0, 0.625, 0.1342, 0.625, 0.25, 0.375, 0.25, 0.375, 0.5, 0.5689, 0.5, 0.5689, 0.75, 0.375, 0.75, 0.6482, 0.5, 0.6482, 0.75, 0.5689, 0.75, 0.5689, 0.5, 0.625, 0.4547, 0.625, 0.52, 0.4837, 0.5, 0.5798, 0.0, 0.625, 0.9796, 0.875, 0.73, 0.625, 0.5, 0.656, 0.5, 0.625, 0.5288, 0.625, 0.9191, 0.875, 0.7091, 0.5343, 0.0, 0.7941, 0.5, 0.5635, 0.25, 0.625, 0.2091, 0.625, 0.9749, 0.875, 0.6158, 0.5645, 0.0, 0.75, 0.5, 0.8323, 0.5, 0.875, 0.5419, 0.875, 0.73, 0.8546, 0.75, 0.75, 0.75, 0.625, 0.2081, 0.8323, 0.5, 0.5304, 0.25, 0.375, 0.25, 0.4361, 0.25, 0.4492, 0.2631, 0.5304, 0.25, 0.625, 0.2927, 0.625, 0.375, 0.625, 0.4547, 0.4837, 0.5, 0.375, 0.5, 0.4205, 0.75, 0.478, 0.7192, 0.4709, 0.7665, 0.4709, 0.7665, 0.478, 0.7192, 0.5672, 0.75, 0.4568, 0.2252, 0.4492, 0.2631, 0.4361, 0.25, 0.4492, 0.2631, 0.4568, 0.2252, 0.5304, 0.25])
me_cube_006.materials.append(mat_factory_full)
me_cube_006.use_remesh_preserve_volume = False
me_cube_006.use_remesh_preserve_attributes = False
me_cube_006.use_mirror_vertex_groups = False
me_cube_006.update()
me_cube_007 = bpy.data.meshes.new('Cube.007')
me_cube_007.from_pydata([(3.0, 3.0, 4.0), (3.0, 3.0, 0.0), (3.0, -3.0, 4.0), (3.0, -3.0, 0.0), (-3.0, 3.0, 4.0), (-3.0, 3.0, 0.0), (-3.0, -3.0, 4.0), (-3.0, -3.0, 0.0), (-4.424, -3.0, 0.0), (-4.424, -3.0, 2.0), (-4.424, 1.994, 0.0), (-4.424, -0.006302, 2.0), (0.9744, 2.105, 4.0), (-2.935, -3.0, 2.0), (-2.935, 1.994, 0.0), (-2.935, -0.006302, 2.0), (-4.424, -4.283, 0.0), (-4.424, -4.283, 2.0), (-2.935, -4.283, 2.0), (-2.935, -4.283, 0.0), (2.03, -3.0, 4.0), (2.03, -3.0, 0.0), (2.03, -4.283, 4.0), (2.03, -4.283, 0.0), (-0.2164, -4.283, 0.0), (-0.2164, -4.283, 4.0), (0.9744, 2.105, 6.0), (-0.2164, -3.0, 4.0), (0.9744, -0.8947, 6.0), (0.9744, -0.8947, 4.0), (-2.026, 2.105, 6.0), (-2.026, 2.105, 4.0), (-2.026, -0.8947, 6.0), (-2.026, -0.8947, 4.0), (-0.5256, 0.6053, 7.0), (-3.0, 3.0, 5.0), (3.0, -3.0, 5.0), (3.0, 3.0, 5.0), (-3.0, -3.0, 5.0), (-0.7659, -3.0, 4.0), (-0.7659, -3.0, 5.0), (2.03, -3.0, 4.0), (2.03, -3.0, 5.0), (2.03, -3.0, 5.0), (2.03, -4.283, 5.0), (-0.2164, -4.283, 5.0), (-2.889, 2.861, 4.0), (2.903, -2.931, 4.0), (2.903, 2.861, 4.0), (-2.889, -2.931, 4.0), (-0.732, -2.931, 4.0), (1.943, -2.965, 4.0), (1.959, -4.244, 4.0), (-0.2137, -4.232, 4.0), (-1.143, -4.943, 0.0), (-1.143, -4.943, 2.0), (-1.143, -4.26, 0.0), (-1.143, -4.26, 2.5), (0.8571, -4.943, 0.0), (0.8571, -4.943, 2.0), (0.8571, -4.26, 0.0), (0.8571, -4.26, 2.5)], [], [(0, 4, 6, 2), (3, 2, 6, 7), (7, 6, 4, 5), (1, 0, 2, 3), (5, 4, 0, 1), (8, 9, 11, 10), (10, 11, 15, 14), (33, 32, 30, 31), (9, 8, 16, 17), (19, 18, 17, 16), (15, 11, 9, 13), (13, 9, 17, 18), (25, 24, 23, 22), (21, 20, 22, 23), (29, 28, 32, 33), (27, 25, 22, 20), (13, 18, 25, 27), (32, 28, 34), (18, 19, 24, 25), (12, 26, 28, 29), (31, 30, 26, 12), (4, 6, 38, 35), (30, 32, 34), (28, 26, 34), (26, 30, 34), (0, 4, 35, 37), (2, 0, 37, 36), (38, 6, 39, 40), (2, 36, 42, 41), (22, 44, 45, 25), (20, 43, 44, 22), (42, 36, 47, 51), (38, 40, 50, 49), (36, 37, 48, 47), (37, 35, 46, 48), (35, 38, 49, 46), (40, 39, 50), (44, 52, 53, 45), (43, 51, 52, 44), (45, 53, 25), (54, 55, 57, 56), (60, 61, 59, 58), (58, 59, 55, 54), (61, 57, 55, 59)])
me_cube_007.polygons.foreach_set('use_smooth', [True] * 44)
_uv = me_cube_007.uv_layers.new(name='UVMap')
_uv.uv.foreach_set('vector', [0.625, 0.5, 0.875, 0.5, 0.875, 0.75, 0.625, 0.75, 0.375, 0.75, 0.625, 0.75, 0.625, 1.0, 0.375, 1.0, 0.375, 0.0, 0.625, 0.0, 0.625, 0.25, 0.375, 0.25, 0.375, 0.5, 0.625, 0.5, 0.625, 0.75, 0.375, 0.75, 0.375, 0.25, 0.625, 0.25, 0.625, 0.5, 0.375, 0.5, 0.375, 0.0, 0.625, 0.0, 0.625, 0.25, 0.375, 0.25, 0.375, 0.25, 0.625, 0.25, 0.625, 0.5, 0.375, 0.5, 0.375, 0.0, 0.625, 0.0, 0.625, 0.25, 0.375, 0.25, 0.625, 0.0, 0.375, 0.0, 0.375, 0.0, 0.625, 0.0, 0.375, 0.75, 0.625, 0.75, 0.625, 1.0, 0.375, 1.0, 0.625, 0.5, 0.875, 0.5, 0.875, 0.75, 0.625, 0.75, 0.625, 0.75, 0.875, 0.75, 0.875, 0.75, 0.625, 0.75, 0.625, 0.75, 0.375, 0.75, 0.375, 0.75, 0.625, 0.75, 0.0, 0.0, 0.0, 0.0, 0.0, 0.0, 0.0, 0.0, 0.375, 0.75, 0.625, 0.75, 0.625, 1.0, 0.375, 1.0, 0.625, 0.75, 0.625, 0.75, 0.625, 0.75, 0.625, 0.75, 0.625, 0.75, 0.625, 0.75, 0.625, 0.75, 0.625, 0.75, 0.625, 1.0, 0.625, 0.75, 0.625, 1.0, 0.625, 0.75, 0.375, 0.75, 0.375, 0.75, 0.625, 0.75, 0.375, 0.5, 0.625, 0.5, 0.625, 0.75, 0.375, 0.75, 0.375, 0.25, 0.625, 0.25, 0.625, 0.5, 0.375, 0.5, 0.875, 0.5, 0.875, 0.75, 0.875, 0.75, 0.875, 0.5, 0.625, 0.25, 0.625, 0.0, 0.625, 0.25, 0.625, 0.75, 0.625, 0.5, 0.625, 0.75, 0.625, 0.5, 0.625, 0.25, 0.625, 0.5, 0.625, 0.5, 0.875, 0.5, 0.875, 0.5, 0.625, 0.5, 0.625, 0.75, 0.625, 0.5, 0.625, 0.5, 0.625, 0.75, 0.875, 0.75, 0.875, 0.75, 0.875, 0.75, 0.875, 0.75, 0.625, 0.75, 0.625, 0.75, 0.625, 0.75, 0.625, 0.75, 0.625, 0.75, 0.625, 0.75, 0.625, 0.75, 0.625, 0.75, 0.0, 0.0, 0.0, 0.0, 0.0, 0.0, 0.0, 0.0, 0.625, 0.75, 0.625, 0.75, 0.625, 0.75, 0.625, 0.75, 0.875, 0.75, 0.875, 0.75, 0.875, 0.75, 0.875, 0.75, 0.625, 0.75, 0.625, 0.5, 0.625, 0.5, 0.625, 0.75, 0.625, 0.5, 0.875, 0.5, 0.875, 0.5, 0.625, 0.5, 0.875, 0.5, 0.875, 0.75, 0.875, 0.75, 0.875, 0.5, 0.875, 0.75, 0.875, 0.75, 0.875, 0.75, 0.625, 0.75, 0.625, 0.75, 0.625, 0.75, 0.625, 0.75, 0.0, 0.0, 0.0, 0.0, 0.0, 0.0, 0.0, 0.0, 0.625, 0.75, 0.625, 0.75, 0.625, 0.75, 0.375, 0.0, 0.625, 0.0, 0.625, 0.25, 0.375, 0.25, 0.375, 0.5, 0.625, 0.5, 0.625, 0.75, 0.375, 0.75, 0.375, 0.75, 0.625, 0.75, 0.625, 1.0, 0.375, 1.0, 0.625, 0.5, 0.875, 0.5, 0.875, 0.75, 0.625, 0.75])
me_cube_007.materials.append(mat_factory_full)
me_cube_007.use_remesh_preserve_volume = False
me_cube_007.use_remesh_preserve_attributes = False
me_cube_007.use_mirror_vertex_groups = False
me_cube_007.update()
me_cube_008 = bpy.data.meshes.new('Cube.008')
me_cube_008.from_pydata([(3.0, 3.0, 4.0), (3.0, 3.0, 0.0), (3.0, -3.0, 4.0), (3.0, -3.0, 0.0), (-3.0, 3.0, 4.0), (-3.0, 3.0, 0.0), (-3.0, -3.0, 4.0), (-3.0, -3.0, 0.0), (-4.424, -3.0, 0.0), (-4.424, -3.0, 2.0), (-4.424, 1.994, 0.0), (3.0, 2.783, 2.139), (0.9744, 2.105, 4.0), (-2.935, -3.0, 2.0), (-2.935, 1.994, 0.0), (-2.935, -0.006302, 2.0), (-4.424, -4.283, 0.0), (2.703, 3.0, 1.927), (-2.935, -4.283, 2.0), (-2.935, -4.283, 0.0), (2.03, -3.0, 4.0), (2.03, -3.0, 0.0), (2.03, -4.283, 4.0), (2.03, -4.283, 0.0), (-0.2164, -4.283, 0.0), (-0.2164, -4.283, 4.0), (0.9744, 2.105, 5.632), (-0.2164, -3.0, 4.0), (3.0, 3.0, 1.318), (0.9744, -0.8947, 4.0), (-2.026, 2.105, 6.0), (-2.026, 2.105, 4.0), (3.0, 3.0, 2.789), (-2.026, -0.8947, 4.0), (-0.5256, 0.6053, 7.0), (-3.0, 3.0, 5.0), (3.0, -3.0, 5.0), (3.0, 3.0, 5.0), (-3.0, -3.0, 5.0), (-0.7659, -3.0, 4.0), (-0.7659, -3.0, 5.0), (2.03, -3.0, 4.0), (2.03, -3.0, 5.0), (2.03, -3.0, 5.0), (2.03, -4.283, 5.0), (-0.2164, -4.283, 5.0), (-2.889, 2.861, 4.0), (2.903, -2.931, 4.0), (2.903, 2.861, 4.0), (-2.889, -2.931, 4.0), (-0.732, -2.931, 4.0), (1.943, -2.965, 4.0), (1.959, -4.244, 4.0), (-0.2137, -4.232, 4.0), (-3.759, -0.006302, 2.0), (-4.424, 0.4645, 1.529), (-4.424, -0.672, 2.0), (-4.424, -4.283, 1.334), (-3.759, -4.283, 2.0), (-4.424, -3.617, 2.0), (0.9744, -0.229, 6.0), (0.5485, -0.4689, 6.284), (0.3086, -0.8947, 6.0), (0.9744, -0.8947, 4.434), (-2.026, -0.8947, 5.334), (-1.36, -0.8947, 6.0), (-1.6, -0.4689, 6.284), (-2.026, -0.229, 6.0), (2.03, -4.283, 2.867), (2.03, -4.283, 1.549), (1.539, -4.283, 2.013), (2.03, -3.867, 2.082), (3.0, -3.0, 3.129), (3.0, -3.0, 1.32), (2.634, -3.0, 2.124), (3.0, -2.283, 1.907), (-1.143, -4.938, 0.0), (-1.143, -4.938, 1.737), (-1.143, -4.254, 0.0), (-1.143, -4.254, 2.5), (0.8571, -4.938, 0.0), (0.8571, -4.254, 0.0), (0.8571, -4.254, 2.5), (0.3193, -4.938, 1.929), (0.8571, -4.938, 1.458), (0.8571, -4.5, 2.32)], [], [(0, 4, 6, 2), (3, 73, 74, 72, 2, 6, 7), (7, 6, 4, 5), (1, 28, 11, 32, 0, 2, 72, 75, 73, 3), (5, 4, 0, 32, 17, 28, 1), (10, 55, 54, 15, 14), (19, 18, 58, 57, 16), (30, 67, 66, 34), (12, 26, 60, 63, 29), (13, 9, 59, 58, 18), (8, 9, 56, 55, 10), (9, 8, 16, 57, 59), (25, 24, 23, 69, 70, 68, 22), (21, 20, 22, 68, 71, 69, 23), (61, 60, 26, 34), (27, 25, 22, 20), (13, 18, 25, 27), (33, 64, 67, 30, 31), (18, 19, 24, 25), (29, 63, 62, 65, 64, 33), (31, 30, 26, 12), (4, 6, 38, 35), (66, 65, 62, 61, 34), (26, 30, 34), (0, 4, 35, 37), (2, 0, 37, 36), (38, 6, 39, 40), (2, 36, 42, 41), (22, 44, 45, 25), (20, 43, 44, 22), (42, 36, 47, 51), (38, 40, 50, 49), (36, 37, 48, 47), (37, 35, 46, 48), (35, 38, 49, 46), (40, 39, 50), (44, 52, 53, 45), (43, 51, 52, 44), (45, 53, 25), (54, 55, 56), (57, 58, 59), (60, 61, 62, 63), (64, 65, 66, 67), (15, 54, 56, 9, 13), (28, 17, 11), (32, 11, 17), (70, 69, 71), (71, 68, 70), (75, 74, 73), (74, 75, 72), (76, 77, 79, 78), (80, 84, 83, 77, 76), (81, 82, 85, 84, 80), (83, 84, 85), (82, 79, 77, 83, 85)])
me_cube_008.polygons.foreach_set('use_smooth', [True] * 55)
_uv = me_cube_008.uv_layers.new(name='UVMap')
_uv.uv.foreach_set('vector', [0.625, 0.5, 0.875, 0.5, 0.875, 0.75, 0.625, 0.75, 0.375, 0.75, 0.4575, 0.75, 0.5078, 0.7653, 0.5705, 0.75, 0.625, 0.75, 0.625, 1.0, 0.375, 1.0, 0.375, 0.0, 0.625, 0.0, 0.625, 0.25, 0.375, 0.25, 0.375, 0.5, 0.4574, 0.5, 0.5087, 0.509, 0.5493, 0.5, 0.625, 0.5, 0.625, 0.75, 0.5705, 0.75, 0.4942, 0.7201, 0.4575, 0.75, 0.375, 0.75, 0.375, 0.25, 0.625, 0.25, 0.625, 0.5, 0.5493, 0.5, 0.4955, 0.4876, 0.4574, 0.5, 0.375, 0.5, 0.375, 0.25, 0.5662, 0.25, 0.625, 0.3618, 0.625, 0.5, 0.375, 0.5, 0.375, 0.75, 0.625, 0.75, 0.625, 0.8882, 0.5418, 1.0, 0.375, 1.0, 0.625, 0.25, 0.625, 0.05548, 0.625, 0.07097, 0.625, 0.25, 0.375, 0.5, 0.625, 0.5, 0.625, 0.6945, 0.4293, 0.75, 0.375, 0.75, 0.625, 0.75, 0.875, 0.75, 0.875, 0.75, 0.7632, 0.75, 0.625, 0.75, 0.375, 0.0, 0.625, 0.0, 0.625, 0.1944, 0.5662, 0.25, 0.375, 0.25, 0.625, 0.0, 0.375, 0.0, 0.375, 0.0, 0.5418, 0.0, 0.625, 0.0, 0.625, 0.75, 0.375, 0.75, 0.375, 0.75, 0.4718, 0.75, 0.5008, 0.75, 0.5542, 0.75, 0.625, 0.75, 0.0, 0.0, 0.0, 0.0, 0.0, 0.0, 0.0, 0.0, 0.0, 0.0, 0.0, 0.0, 0.0, 0.0, 0.625, 0.75, 0.625, 0.6945, 0.625, 0.5, 0.625, 0.75, 0.625, 0.75, 0.625, 0.75, 0.625, 0.75, 0.625, 0.75, 0.625, 0.75, 0.625, 0.75, 0.625, 0.75, 0.625, 0.75, 0.375, 0.0, 0.5418, 0.0, 0.625, 0.05548, 0.625, 0.25, 0.375, 0.25, 0.625, 0.75, 0.375, 0.75, 0.375, 0.75, 0.625, 0.75, 0.375, 0.75, 0.4293, 0.75, 0.625, 0.8055, 0.625, 0.9445, 0.5418, 1.0, 0.375, 1.0, 0.375, 0.25, 0.625, 0.25, 0.625, 0.5, 0.375, 0.5, 0.875, 0.5, 0.875, 0.75, 0.875, 0.75, 0.875, 0.5, 0.625, 1.0, 0.625, 0.9445, 0.625, 0.8055, 0.625, 0.821, 0.625, 1.0, 0.625, 0.5, 0.625, 0.25, 0.625, 0.5, 0.625, 0.5, 0.875, 0.5, 0.875, 0.5, 0.625, 0.5, 0.625, 0.75, 0.625, 0.5, 0.625, 0.5, 0.625, 0.75, 0.875, 0.75, 0.875, 0.75, 0.875, 0.75, 0.875, 0.75, 0.625, 0.75, 0.625, 0.75, 0.625, 0.75, 0.625, 0.75, 0.625, 0.75, 0.625, 0.75, 0.625, 0.75, 0.625, 0.75, 0.0, 0.0, 0.0, 0.0, 0.0, 0.0, 0.0, 0.0, 0.625, 0.75, 0.625, 0.75, 0.625, 0.75, 0.625, 0.75, 0.875, 0.75, 0.875, 0.75, 0.875, 0.75, 0.875, 0.75, 0.625, 0.75, 0.625, 0.5, 0.625, 0.5, 0.625, 0.75, 0.625, 0.5, 0.875, 0.5, 0.875, 0.5, 0.625, 0.5, 0.875, 0.5, 0.875, 0.75, 0.875, 0.75, 0.875, 0.5, 0.875, 0.75, 0.875, 0.75, 0.875, 0.75, 0.625, 0.75, 0.625, 0.75, 0.625, 0.75, 0.625, 0.75, 0.0, 0.0, 0.0, 0.0, 0.0, 0.0, 0.0, 0.0, 0.625, 0.75, 0.625, 0.75, 0.625, 0.75, 0.7632, 0.5, 0.5662, 0.25, 0.625, 0.1944, 0.5418, 0.0, 0.625, 0.8882, 0.875, 0.75, 0.625, 0.6945, 0.625, 0.75, 0.625, 0.8055, 0.4293, 0.75, 0.5418, 0.0, 0.625, 0.9445, 0.625, 1.0, 0.625, 0.05548, 0.625, 0.5, 0.7632, 0.5, 0.875, 0.5556, 0.875, 0.75, 0.625, 0.75, 0.4574, 0.5, 0.4955, 0.4876, 0.5087, 0.509, 0.5493, 0.5, 0.5087, 0.509, 0.4955, 0.4876, 0.5008, 0.75, 0.4718, 0.75, 0.0, 0.0, 0.0, 0.0, 0.0, 0.0, 0.5008, 0.75, 0.4942, 0.7201, 0.5078, 0.7653, 0.4575, 0.75, 0.5078, 0.7653, 0.4942, 0.7201, 0.5705, 0.75, 0.375, 0.0, 0.625, 0.0, 0.625, 0.25, 0.375, 0.25, 0.375, 0.75, 0.5572, 0.75, 0.625, 0.8172, 0.625, 1.0, 0.375, 1.0, 0.375, 0.5, 0.625, 0.5, 0.625, 0.5899, 0.5572, 0.75, 0.375, 0.75, 0.6922, 0.75, 0.5572, 0.75, 0.625, 0.5899, 0.625, 0.5, 0.875, 0.5, 0.875, 0.75, 0.6922, 0.75, 0.625, 0.5899])
me_cube_008.materials.append(mat_factory_full)
me_cube_008.use_remesh_preserve_volume = False
me_cube_008.use_remesh_preserve_attributes = False
me_cube_008.use_mirror_vertex_groups = False
me_cube_008.update()
me_plane = bpy.data.meshes.new('Plane')
me_plane.from_pydata([(-0.06355, -0.3178, 0.0), (0.06355, -0.3178, 0.0), (-0.06355, 0.3178, 0.0), (0.06355, 0.3178, 0.0), (0.0, -0.3178, 0.7384), (0.0, 0.3178, 0.7384), (0.3178, 0.06355, 2.201e-08), (0.3178, -0.06355, 2.201e-08), (-0.3178, -0.06355, 2.201e-08), (-0.3178, 0.06355, 2.201e-08), (0.3178, 0.0, 0.7384), (-0.3178, 0.0, 0.7384)], [], [(7, 10, 11, 8), (0, 4, 5, 2), (3, 5, 4, 1), (9, 11, 10, 6)])
_uv = me_plane.uv_layers.new(name='UVMap')
_uv.uv.foreach_set('vector', [0.0, 0.0, 0.0, 0.0, 0.0, 1.0, 0.0, 1.0, 0.0, 0.0, 0.0, 0.0, 0.0, 1.0, 0.0, 1.0, 1.0, 1.0, 1.0, 1.0, 1.0, 0.0, 1.0, 0.0, 1.0, 1.0, 1.0, 1.0, 1.0, 0.0, 1.0, 0.0])
me_plane.use_remesh_fix_poles = True
me_plane.use_remesh_preserve_attributes = False
me_plane.use_mirror_vertex_groups = False
me_plane.update()
me_cylinder = bpy.data.meshes.new('Cylinder')
me_cylinder.from_pydata([(0.0, 0.332, 0.0), (0.0, 0.1447, 3.62), (0.2875, -0.166, 0.0), (0.1253, -0.07235, 3.62), (-0.2875, -0.166, 0.0), (-0.1253, -0.07235, 3.62), (0.03258, 0.3082, 0.905), (-0.04212, 0.2574, 1.81), (0.05881, 0.1661, 2.715), (0.2247, -0.1212, 2.715), (0.1643, -0.1001, 1.81), (0.2795, -0.1195, 0.905), (-0.107, -0.1212, 2.715), (-0.2485, -0.1001, 1.81), (-0.2144, -0.1195, 0.905), (-0.2785, -0.7368, 2.674), (-0.7804, -0.7368, 4.059), (-1.371, -0.7368, 2.797), (-1.371, 0.7368, 2.797), (1.352, -0.2143, 4.179), (0.9308, 0.6353, 2.909), (1.352, 0.6353, 3.33), (0.9308, 0.6353, 4.179), (0.08119, 0.2143, 2.909), (0.08119, 0.2143, 4.179), (1.352, 0.2143, 2.909), (1.352, 0.2143, 4.179), (0.5022, -0.6353, 2.909), (0.5022, -0.6353, 4.179), (0.5022, 0.6353, 2.909), (0.5022, 0.6353, 4.179), (1.352, 0.6353, 3.758), (1.352, -0.6353, 3.758), (0.08119, 0.6353, 3.758), (0.08119, -0.6353, 3.758), (1.352, -0.2143, 2.909), (0.08119, -0.2143, 4.179), (0.08119, -0.2143, 2.909), (1.352, -0.6353, 3.33), (0.08119, 0.6353, 3.33), (0.08119, -0.6353, 3.33), (0.9308, -0.6353, 4.179), (0.9308, -0.6353, 2.909), (0.01427, -0.7368, 3.299), (-1.205, -0.2485, 2.338), (-1.707, -0.2485, 3.724), (0.1806, -0.2485, 2.84), (-1.54, -0.7368, 3.265), (-1.54, 0.7368, 3.265), (-0.155, -0.7368, 3.767), (-0.155, 0.7368, 3.767), (-1.248, 0.7368, 3.89), (-0.7458, 0.7368, 2.505), (-1.248, -0.7368, 3.89), (-0.7458, -0.7368, 2.505), (-0.3213, 0.2485, 4.226), (0.1806, 0.2485, 2.84), (-1.707, 0.2485, 3.724), (-1.205, 0.2485, 2.338), (-0.7804, 0.7368, 4.059), (0.01427, 0.7368, 3.299), (-0.2785, 0.7368, 2.674), (-0.3213, -0.2485, 4.226), (0.7062, -0.6603, 2.817), (0.4861, -1.111, 4.202), (0.227, -1.642, 2.94), (-1.097, -0.9959, 2.94), (0.8346, -0.3972, 3.442), (-0.1389, -1.279, 2.481), (-0.359, -1.73, 3.866), (0.4688, -0.03355, 2.983), (0.1527, -1.794, 3.407), (-1.172, -1.148, 3.407), (0.7604, -0.5493, 3.909), (-0.5639, 0.09701, 3.909), (-1.043, -0.8849, 4.033), (-0.823, -0.4339, 2.647), (0.2811, -1.531, 4.033), (0.5013, -1.08, 2.647), (-0.198, -0.2666, 4.368), (0.02215, 0.1845, 2.983), (-0.8057, -1.512, 3.866), (-0.5855, -1.061, 2.481), (-0.8382, -0.465, 4.202), (-0.4896, 0.2492, 3.442), (-0.618, -0.01393, 2.817), (0.2486, -0.4846, 4.368), (-0.06652, 1.855, 3.093), (0.3579, 1.587, 4.479), (0.8574, 1.271, 3.217), (0.07072, 0.02541, 3.217), (-0.3141, 2.011, 3.719), (0.4561, 0.9473, 2.758), (0.8805, 0.6793, 4.143), (-0.7154, 1.687, 3.26), (1.001, 1.181, 3.684), (0.2139, -0.06498, 3.684), (-0.1709, 1.921, 4.186), (-0.9576, 0.6747, 4.186), (-0.03367, 0.09131, 4.31), (-0.4581, 0.3593, 2.924), (0.753, 1.337, 4.31), (0.3286, 1.605, 2.924), (-0.5563, 0.9987, 4.645), (-0.9807, 1.267, 3.26), (0.6152, 0.2591, 4.143), (0.1908, 0.5271, 2.758), (-0.4288, 0.3408, 4.479), (-1.101, 0.765, 3.719), (-0.8532, 0.6088, 3.093), (-0.291, 1.419, 4.645)], [], [(8, 1, 3, 9), (9, 3, 5, 12), (3, 1, 5), (12, 5, 1, 8), (0, 2, 4), (4, 14, 6, 0), (14, 13, 7, 6), (13, 12, 8, 7), (2, 11, 14, 4), (11, 10, 13, 14), (10, 9, 12, 13), (0, 6, 11, 2), (6, 7, 10, 11), (7, 8, 9, 10), (35, 19, 36, 37), (20, 22, 41, 42), (39, 21, 38, 40), (54, 53, 51, 52), (31, 33, 34, 32), (23, 24, 26, 25), (58, 57, 55, 56), (50, 48, 47, 49), (18, 60, 43, 17), (61, 59, 16, 15), (46, 62, 45, 44), (27, 28, 30, 29), (78, 77, 75, 76), (82, 81, 79, 80), (74, 72, 71, 73), (66, 84, 67, 65), (85, 83, 64, 63), (70, 86, 69, 68), (102, 101, 99, 100), (106, 105, 103, 104), (98, 96, 95, 97), (90, 108, 91, 89), (109, 107, 88, 87), (94, 110, 93, 92)])
me_cylinder.polygons.foreach_set('use_smooth', [True] * 38)
_uv = me_cylinder.uv_layers.new(name='UVMap')
_uv.uv.foreach_set('vector', [1.0, 0.875, 1.0, 1.0, 0.6667, 1.0, 0.6667, 0.875, 0.6667, 0.875, 0.6667, 1.0, 0.3333, 1.0, 0.3333, 0.875, 0.4578, 0.13, 0.25, 0.49, 0.04215, 0.13, 0.3333, 0.875, 0.3333, 1.0, -5.96e-08, 1.0, -5.96e-08, 0.875, 0.75, 0.49, 0.9578, 0.13, 0.5422, 0.13, 0.3333, 0.5, 0.3333, 0.625, -5.96e-08, 0.625, -5.96e-08, 0.5, 0.3333, 0.625, 0.3333, 0.75, -5.96e-08, 0.75, -5.96e-08, 0.625, 0.3333, 0.75, 0.3333, 0.875, -5.96e-08, 0.875, -5.96e-08, 0.75, 0.6667, 0.5, 0.6667, 0.625, 0.3333, 0.625, 0.3333, 0.5, 0.6667, 0.625, 0.6667, 0.75, 0.3333, 0.75, 0.3333, 0.625, 0.6667, 0.75, 0.6667, 0.875, 0.3333, 0.875, 0.3333, 0.75, 1.0, 0.5, 1.0, 0.625, 0.6667, 0.625, 0.6667, 0.5, 1.0, 0.625, 1.0, 0.75, 0.6667, 0.75, 0.6667, 0.625, 1.0, 0.75, 1.0, 0.875, 0.6667, 0.875, 0.6667, 0.75, 0.375, 0.75, 0.625, 0.75, 0.625, 1.0, 0.375, 1.0, 0.375, 0.5, 0.625, 0.5, 0.625, 0.75, 0.375, 0.75, 0.125, 0.5, 0.375, 0.5, 0.375, 0.75, 0.125, 0.75, 0.375, 0.0, 0.625, 0.0, 0.625, 0.25, 0.375, 0.25, 0.625, 0.5, 0.875, 0.5, 0.875, 0.75, 0.625, 0.75, 0.375, 0.25, 0.625, 0.25, 0.625, 0.5, 0.375, 0.5, 0.375, 0.25, 0.625, 0.25, 0.625, 0.5, 0.375, 0.5, 0.625, 0.5, 0.875, 0.5, 0.875, 0.75, 0.625, 0.75, 0.125, 0.5, 0.375, 0.5, 0.375, 0.75, 0.125, 0.75, 0.375, 0.5, 0.625, 0.5, 0.625, 0.75, 0.375, 0.75, 0.375, 0.75, 0.625, 0.75, 0.625, 1.0, 0.375, 1.0, 0.375, 0.0, 0.625, 0.0, 0.625, 0.25, 0.375, 0.25, 0.375, 0.0, 0.625, 0.0, 0.625, 0.25, 0.375, 0.25, 0.375, 0.25, 0.625, 0.25, 0.625, 0.5, 0.375, 0.5, 0.625, 0.5, 0.875, 0.5, 0.875, 0.75, 0.625, 0.75, 0.125, 0.5, 0.375, 0.5, 0.375, 0.75, 0.125, 0.75, 0.375, 0.5, 0.625, 0.5, 0.625, 0.75, 0.375, 0.75, 0.375, 0.75, 0.625, 0.75, 0.625, 1.0, 0.375, 1.0, 0.375, 0.0, 0.625, 0.0, 0.625, 0.25, 0.375, 0.25, 0.375, 0.25, 0.625, 0.25, 0.625, 0.5, 0.375, 0.5, 0.625, 0.5, 0.875, 0.5, 0.875, 0.75, 0.625, 0.75, 0.125, 0.5, 0.375, 0.5, 0.375, 0.75, 0.125, 0.75, 0.375, 0.5, 0.625, 0.5, 0.625, 0.75, 0.375, 0.75, 0.375, 0.75, 0.625, 0.75, 0.625, 1.0, 0.375, 1.0])
me_cylinder.use_remesh_fix_poles = True
me_cylinder.use_remesh_preserve_attributes = False
me_cylinder.use_mirror_vertex_groups = False
me_cylinder.update()
me_cylinder_001 = bpy.data.meshes.new('Cylinder.001')
me_cylinder_001.from_pydata([(0.2143, 0.6353, 0.6353), (0.6353, 0.6353, -0.2143), (0.2143, 0.6353, -0.6353), (0.6353, -0.2143, 0.6353), (-0.6353, 0.2143, -0.6353), (-0.6353, 0.2143, 0.6353), (0.6353, 0.2143, -0.6353), (0.6353, 0.2143, 0.6353), (-0.2143, -0.6353, -0.6353), (-0.2143, -0.6353, 0.6353), (-0.2143, 0.6353, -0.6353), (-0.2143, 0.6353, 0.6353), (0.6353, 0.6353, 0.2143), (0.6353, -0.6353, 0.2143), (-0.6353, 0.6353, 0.2143), (-0.6353, -0.6353, 0.2143), (0.6353, -0.2143, -0.6353), (-0.6353, -0.2143, 0.6353), (-0.6353, -0.2143, -0.6353), (0.6353, -0.6353, -0.2143), (-0.6353, 0.6353, -0.2143), (-0.6353, -0.6353, -0.2143), (0.2143, -0.6353, 0.6353), (0.2143, -0.6353, -0.6353)], [], [(16, 3, 17, 18), (8, 9, 11, 10), (4, 5, 7, 6), (12, 14, 15, 13), (20, 1, 19, 21), (2, 0, 22, 23)])
_uv = me_cylinder_001.uv_layers.new(name='UVMap')
_uv.uv.foreach_set('vector', [0.375, 0.75, 0.625, 0.75, 0.625, 1.0, 0.375, 1.0, 0.375, 0.0, 0.625, 0.0, 0.625, 0.25, 0.375, 0.25, 0.375, 0.25, 0.625, 0.25, 0.625, 0.5, 0.375, 0.5, 0.625, 0.5, 0.875, 0.5, 0.875, 0.75, 0.625, 0.75, 0.125, 0.5, 0.375, 0.5, 0.375, 0.75, 0.125, 0.75, 0.375, 0.5, 0.625, 0.5, 0.625, 0.75, 0.375, 0.75])
me_cylinder_001.use_remesh_fix_poles = True
me_cylinder_001.use_remesh_preserve_attributes = False
me_cylinder_001.use_mirror_vertex_groups = False
me_cylinder_001.update()
me_cylinder_002 = bpy.data.meshes.new('Cylinder.002')
me_cylinder_002.from_pydata([(0.0, 0.3252, 0.0), (0.0, 0.3252, 1.033), (0.209, 0.2491, 0.0), (0.209, 0.2491, 1.033), (0.3202, 0.05647, 0.0), (0.3202, 0.05647, 1.033), (0.2816, -0.1626, 0.0), (0.2816, -0.1626, 1.033), (0.1112, -0.3056, 0.0), (0.1112, -0.3056, 1.033), (-0.1112, -0.3056, 0.0), (-0.1112, -0.3056, 1.033), (-0.2816, -0.1626, 0.0), (-0.2816, -0.1626, 1.033), (-0.3202, 0.05647, 0.0), (-0.3202, 0.05647, 1.033), (-0.209, 0.2491, 0.0), (-0.209, 0.2491, 1.033), (-2.517e-07, 0.3912, 0.3095), (-2.517e-07, 0.3912, 0.7237), (0.2514, 0.2996, 0.7237), (0.2514, 0.2996, 0.3095), (0.3852, 0.06792, 0.7237), (0.3852, 0.06792, 0.3095), (0.3388, -0.1956, 0.7237), (0.3388, -0.1956, 0.3095), (0.1338, -0.3676, 0.7237), (0.1338, -0.3676, 0.3095), (-0.1338, -0.3676, 0.7237), (-0.1338, -0.3676, 0.3095), (-0.3388, -0.1956, 0.7237), (-0.3388, -0.1956, 0.3095), (-0.3852, 0.06792, 0.7237), (-0.3852, 0.06792, 0.3095), (-0.2514, 0.2996, 0.7237), (-0.2514, 0.2996, 0.3095)], [], [(19, 1, 3, 20), (20, 3, 5, 22), (22, 5, 7, 24), (24, 7, 9, 26), (26, 9, 11, 28), (28, 11, 13, 30), (30, 13, 15, 32), (3, 1, 17, 15, 13, 11, 9, 7, 5), (32, 15, 17, 34), (34, 17, 1, 19), (0, 2, 4, 6, 8, 10, 12, 14, 16), (16, 35, 18, 0), (35, 34, 19, 18), (14, 33, 35, 16), (33, 32, 34, 35), (12, 31, 33, 14), (31, 30, 32, 33), (10, 29, 31, 12), (29, 28, 30, 31), (8, 27, 29, 10), (27, 26, 28, 29), (6, 25, 27, 8), (25, 24, 26, 27), (4, 23, 25, 6), (23, 22, 24, 25), (2, 21, 23, 4), (21, 20, 22, 23), (0, 18, 21, 2), (18, 19, 20, 21)])
me_cylinder_002.polygons.foreach_set('use_smooth', [True] * 29)
_uv = me_cylinder_002.uv_layers.new(name='UVMap')
_uv.uv.foreach_set('vector', [1.0, 0.8333, 1.0, 1.0, 0.8889, 1.0, 0.8889, 0.8333, 0.8889, 0.8333, 0.8889, 1.0, 0.7778, 1.0, 0.7778, 0.8333, 0.7778, 0.8333, 0.7778, 1.0, 0.6667, 1.0, 0.6667, 0.8333, 0.6667, 0.8333, 0.6667, 1.0, 0.5556, 1.0, 0.5556, 0.8333, 0.5556, 0.8333, 0.5556, 1.0, 0.4444, 1.0, 0.4444, 0.8333, 0.4444, 0.8333, 0.4444, 1.0, 0.3333, 1.0, 0.3333, 0.8333, 0.3333, 0.8333, 0.3333, 1.0, 0.2222, 1.0, 0.2222, 0.8333, 0.4043, 0.4339, 0.25, 0.49, 0.09573, 0.4339, 0.01365, 0.2917, 0.04215, 0.13, 0.1679, 0.02447, 0.3321, 0.02447, 0.4578, 0.13, 0.4864, 0.2917, 0.2222, 0.8333, 0.2222, 1.0, 0.1111, 1.0, 0.1111, 0.8333, 0.1111, 0.8333, 0.1111, 1.0, 4.47e-08, 1.0, 4.47e-08, 0.8333, 0.75, 0.49, 0.9043, 0.4339, 0.9864, 0.2917, 0.9578, 0.13, 0.8321, 0.02447, 0.6679, 0.02447, 0.5422, 0.13, 0.5136, 0.2917, 0.5957, 0.4339, 0.1111, 0.5, 0.1111, 0.6667, 4.47e-08, 0.6667, 4.47e-08, 0.5, 0.1111, 0.6667, 0.1111, 0.8333, 4.47e-08, 0.8333, 4.47e-08, 0.6667, 0.2222, 0.5, 0.2222, 0.6667, 0.1111, 0.6667, 0.1111, 0.5, 0.2222, 0.6667, 0.2222, 0.8333, 0.1111, 0.8333, 0.1111, 0.6667, 0.3333, 0.5, 0.3333, 0.6667, 0.2222, 0.6667, 0.2222, 0.5, 0.3333, 0.6667, 0.3333, 0.8333, 0.2222, 0.8333, 0.2222, 0.6667, 0.4444, 0.5, 0.4444, 0.6667, 0.3333, 0.6667, 0.3333, 0.5, 0.4444, 0.6667, 0.4444, 0.8333, 0.3333, 0.8333, 0.3333, 0.6667, 0.5556, 0.5, 0.5556, 0.6667, 0.4444, 0.6667, 0.4444, 0.5, 0.5556, 0.6667, 0.5556, 0.8333, 0.4444, 0.8333, 0.4444, 0.6667, 0.6667, 0.5, 0.6667, 0.6667, 0.5556, 0.6667, 0.5556, 0.5, 0.6667, 0.6667, 0.6667, 0.8333, 0.5556, 0.8333, 0.5556, 0.6667, 0.7778, 0.5, 0.7778, 0.6667, 0.6667, 0.6667, 0.6667, 0.5, 0.7778, 0.6667, 0.7778, 0.8333, 0.6667, 0.8333, 0.6667, 0.6667, 0.8889, 0.5, 0.8889, 0.6667, 0.7778, 0.6667, 0.7778, 0.5, 0.8889, 0.6667, 0.8889, 0.8333, 0.7778, 0.8333, 0.7778, 0.6667, 1.0, 0.5, 1.0, 0.6667, 0.8889, 0.6667, 0.8889, 0.5, 1.0, 0.6667, 1.0, 0.8333, 0.8889, 0.8333, 0.8889, 0.6667])
me_cylinder_002.use_remesh_fix_poles = True
me_cylinder_002.use_remesh_preserve_attributes = False
me_cylinder_002.use_mirror_vertex_groups = False
me_cylinder_002.update()
me_cylinder_003 = bpy.data.meshes.new('Cylinder.003')
me_cylinder_003.from_pydata([(0.0, 0.332, 0.0), (0.2875, -0.166, 0.0), (-0.2875, -0.166, 0.0), (-0.06429, 0.161, 4.005), (0.05519, -0.04593, 4.005), (-0.1838, -0.04593, 4.005), (-1.685, -1.631, 0.8076), (-1.685, 1.595, 0.419), (1.564, -1.627, 0.843), (1.564, 1.6, 0.4545), (-0.06046, 0.1498, 2.006), (-1.381, -1.195, 1.745), (-1.36, 1.341, 1.239), (1.14, -1.196, 1.435), (1.161, 1.339, 1.59), (0.03372, 0.005485, 2.739), (-0.4758, -0.4498, 3.092), (-0.5072, 0.7137, 3.198), (0.5256, -0.3052, 3.311), (0.648, 0.5494, 3.118), (-0.129, 0.1009, 4.495), (-1.089, -0.933, 2.349), (-1.076, 1.023, 2.492), (0.8807, -0.9343, 2.309), (0.8928, 1.021, 2.047), (-0.01465, -0.007235, 3.545)], [], [(0, 1, 2), (2, 5, 3, 0), (1, 4, 5, 2), (0, 3, 4, 1), (5, 4, 3), (7, 10, 9), (7, 6, 10), (10, 6, 8), (9, 10, 8), (12, 15, 14), (12, 11, 15), (15, 11, 13), (14, 15, 13), (17, 20, 19), (17, 16, 20), (20, 16, 18), (19, 20, 18), (22, 25, 24), (22, 21, 25), (25, 21, 23), (24, 25, 23)])
me_cylinder_003.polygons.foreach_set('use_smooth', [True] * 21)
_uv = me_cylinder_003.uv_layers.new(name='UVMap')
_uv.uv.foreach_set('vector', [0.75, 0.49, 0.9578, 0.13, 0.5422, 0.13, 0.3333, 0.5, 0.3333, 0.625, -5.96e-08, 0.625, -5.96e-08, 0.5, 0.6667, 0.5, 0.6667, 0.625, 0.3333, 0.625, 0.3333, 0.5, 1.0, 0.5, 1.0, 0.625, 0.6667, 0.625, 0.6667, 0.5, 0.3333, 0.625, 0.6667, 0.625, 1.0, 0.625, 0.875, 0.5, 0.75, 0.625, 0.625, 0.5, 0.875, 0.5, 0.875, 0.75, 0.75, 0.625, 0.75, 0.625, 0.875, 0.75, 0.625, 0.75, 0.625, 0.5, 0.75, 0.625, 0.625, 0.75, 0.875, 0.5, 0.75, 0.625, 0.625, 0.5, 0.875, 0.5, 0.875, 0.75, 0.75, 0.625, 0.75, 0.625, 0.875, 0.75, 0.625, 0.75, 0.625, 0.5, 0.75, 0.625, 0.625, 0.75, 0.875, 0.5, 0.75, 0.625, 0.625, 0.5, 0.875, 0.5, 0.875, 0.75, 0.75, 0.625, 0.75, 0.625, 0.875, 0.75, 0.625, 0.75, 0.625, 0.5, 0.75, 0.625, 0.625, 0.75, 0.875, 0.5, 0.75, 0.625, 0.625, 0.5, 0.875, 0.5, 0.875, 0.75, 0.75, 0.625, 0.75, 0.625, 0.875, 0.75, 0.625, 0.75, 0.625, 0.5, 0.75, 0.625, 0.625, 0.75])
me_cylinder_003.use_remesh_fix_poles = True
me_cylinder_003.use_remesh_preserve_attributes = False
me_cylinder_003.use_mirror_vertex_groups = False
me_cylinder_003.update()

# ---- objects
ob_manufactory_full = bpy.data.objects.new('Manufactory full', me_cube)
ob_factory_full = bpy.data.objects.new('Factory full', me_cube_001)
ob_manufactory_half = bpy.data.objects.new('Manufactory half', me_cube_002)
ob_cube = bpy.data.objects.new('Cube', me_cube_004)
ob_man = bpy.data.objects.new('man', me_cube_005)
ob_factory_half = bpy.data.objects.new('Factory half', me_cube_006)
ob_hause_full = bpy.data.objects.new('Hause full', me_cube_007)
ob_hause_half = bpy.data.objects.new('Hause half', me_cube_008)
ob_grass = bpy.data.objects.new('Grass', me_plane)
ob_tree = bpy.data.objects.new('Tree', me_cylinder)
ob_bush = bpy.data.objects.new('Bush', me_cylinder_001)
ob_barrel = bpy.data.objects.new('Barrel', me_cylinder_002)
ob_tree_2 = bpy.data.objects.new('Tree 2', me_cylinder_003)

# ---- transforms, parenting, visibility, modifiers, constraints
ob_manufactory_full.location = (0.0, 0.0, 0.0)
ob_manufactory_full.lock_rotations_4d = False
ob_manufactory_full.empty_display_type = 'ARROWS'
ob_manufactory_full.lineart.crease_threshold = 0.0
ob_factory_full.location = (-20.0, 0.0, 0.0)
ob_factory_full.lock_rotations_4d = False
ob_factory_full.empty_display_type = 'ARROWS'
ob_factory_full.lineart.crease_threshold = 0.0
ob_manufactory_half.location = (0.0, -20.0, 0.0)
ob_manufactory_half.lock_rotations_4d = False
ob_manufactory_half.empty_display_type = 'ARROWS'
ob_manufactory_half.lineart.crease_threshold = 0.0
ob_cube.location = (10.0, 0.0, 0.0)
ob_cube.lock_rotations_4d = False
ob_cube.empty_display_type = 'ARROWS'
ob_cube.lineart.crease_threshold = 0.0
ob_man.location = (-50.13, 2.964, 0.0)
ob_man.lineart.crease_threshold = 0.0
ob_factory_half.location = (-20.0, -20.0, 0.0)
ob_factory_half.lock_rotations_4d = False
ob_factory_half.empty_display_type = 'ARROWS'
ob_factory_half.lineart.crease_threshold = 0.0
ob_hause_full.location = (-40.0, 0.0, 0.0)
ob_hause_full.lock_rotations_4d = False
ob_hause_full.empty_display_type = 'ARROWS'
ob_hause_full.lineart.crease_threshold = 0.0
ob_hause_half.location = (-40.0, -20.0, 0.0)
ob_hause_half.lock_rotations_4d = False
ob_hause_half.empty_display_type = 'ARROWS'
ob_hause_half.lineart.crease_threshold = 0.0
ob_grass.location = (-49.91, 0.0, 0.0)
ob_grass.lineart.crease_threshold = 0.0
ob_tree.location = (-51.87, 0.0, 0.0)
ob_tree.lineart.crease_threshold = 0.0
ob_bush.location = (-53.95, -0.01742, 0.6716)
ob_bush.lineart.crease_threshold = 0.0
ob_barrel.location = (-56.39, 0.0, 0.0)
ob_barrel.lineart.crease_threshold = 0.0
ob_tree_2.location = (-51.87, -4.667, 0.0)
ob_tree_2.lineart.crease_threshold = 0.0

# ---- collection membership
col_collection.objects.link(ob_manufactory_full)
col_collection.objects.link(ob_factory_full)
col_collection.objects.link(ob_manufactory_half)
col_collection.objects.link(ob_cube)
col_collection.objects.link(ob_man)
col_collection.objects.link(ob_factory_half)
col_collection.objects.link(ob_hause_full)
col_collection.objects.link(ob_hause_half)
col_collection.objects.link(ob_grass)
col_collection.objects.link(ob_tree)
col_collection.objects.link(ob_bush)
col_collection.objects.link(ob_barrel)
col_collection.objects.link(ob_tree_2)

# ---- scene / render settings (as saved in the file)
scene.frame_start = 1; scene.frame_end = 250; scene.frame_set(1)
scene.render.engine = 'BLENDER_EEVEE_NEXT'
scene.cycles.use_denoising = False
scene.cycles.samples = 128
scene.cycles.sampling_pattern = 'TABULATED_SOBOL'
scene.cycles.use_adaptive_sampling = False
scene.cycles.use_light_tree = False
scene.view_settings.view_transform = 'Filmic'
bpy.context.view_layer.update()

# ---- added for rendering (the .blend has no active camera and no usable light): camera, sun
cam_auto = bpy.data.cameras.new('AutoCamera')
cam_auto.lens = 50.0
cam_auto.sensor_width = 36.0
cam_auto.clip_end = 1267.92
ob_auto_camera = bpy.data.objects.new('AutoCamera', cam_auto)
scene.collection.objects.link(ob_auto_camera)
ob_auto_camera.location = (50.3576, -97.1255, 61.5467)
ob_auto_camera.rotation_euler = (1.09748, -7.21219e-08, 0.694738)
scene.camera = ob_auto_camera
light_auto_sun = bpy.data.lights.new('AutoSun', 'SUN')
light_auto_sun.energy = 3.0
light_auto_sun.angle = 0.0523599
ob_auto_sun = bpy.data.objects.new('AutoSun', light_auto_sun)
scene.collection.objects.link(ob_auto_sun)
ob_auto_sun.rotation_euler = (0.872665, 0.174533, 0.523599)
bpy.context.view_layer.update()
